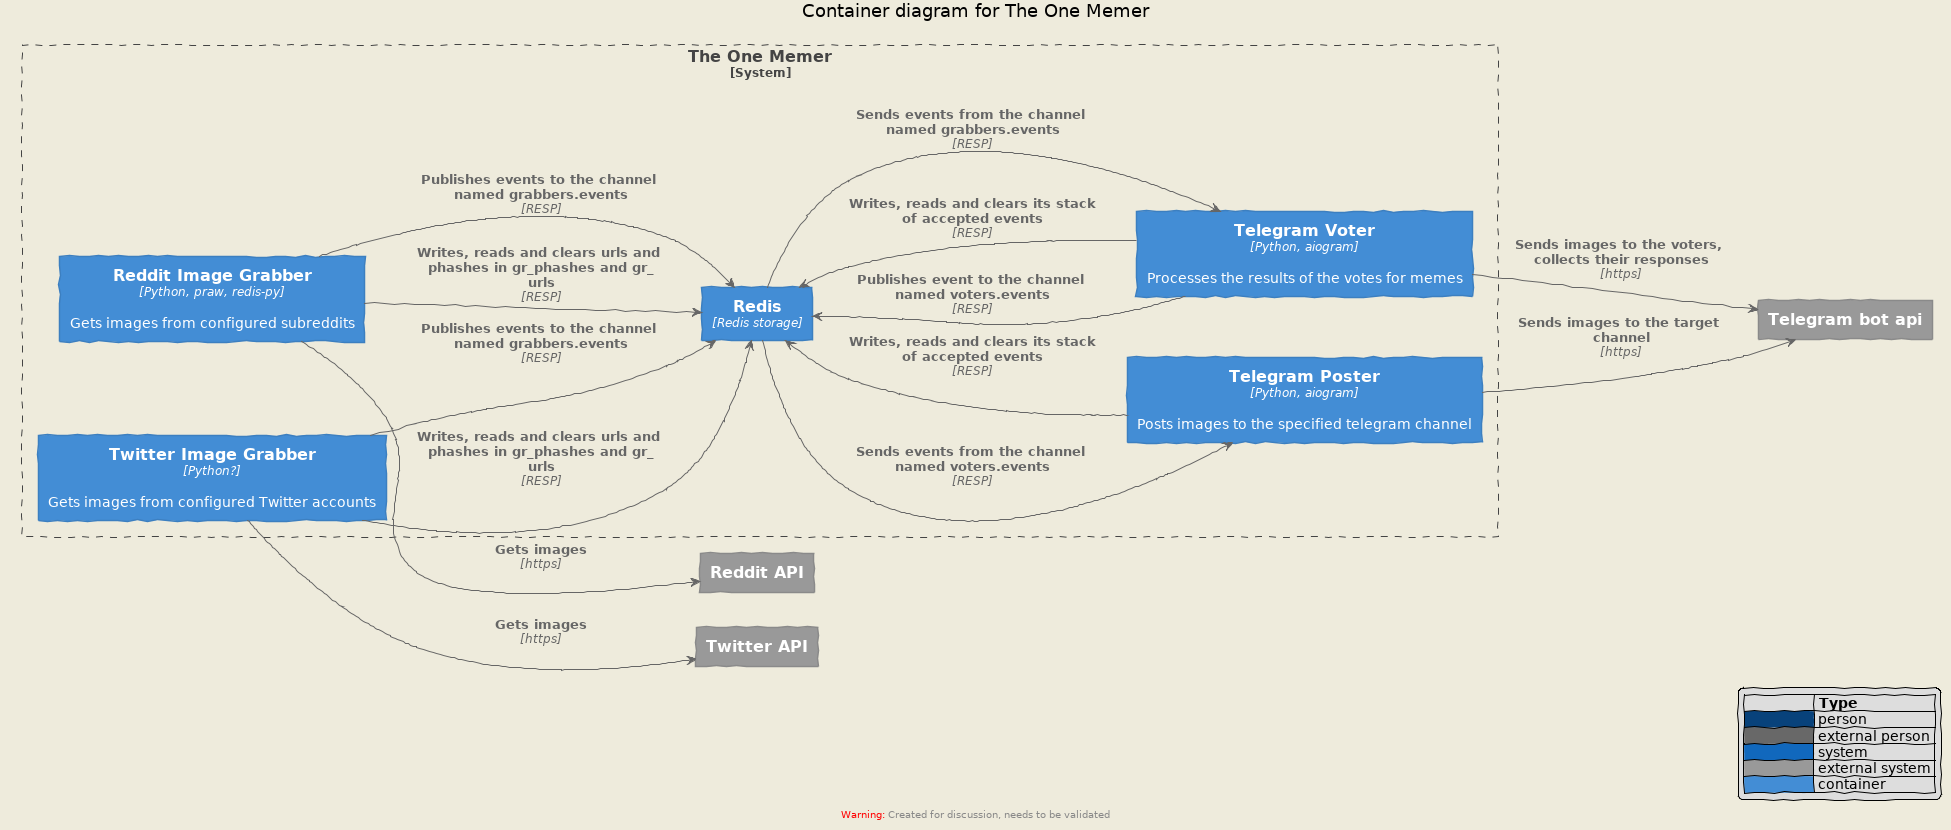

The diagram above was rendered by PlantUML. Its source (embedded in the PNG):
@startuml tom-design-1
!includeurl https://raw.githubusercontent.com/RicardoNiepel/C4-PlantUML/release/1-0/C4_Container.puml

skinparam wrapWidth 350
skinparam maxMessageSize 250

title Container diagram for The One Memer

LAYOUT_WITH_LEGEND()
LAYOUT_LEFT_RIGHT
LAYOUT_AS_SKETCH()

System_Ext(reddit, "Reddit API")
System_Ext(twitter, "Twitter API")
System_Ext(tbot, "Telegram bot api")

System_Boundary(yasdm, "The One Memer") {
    Container(reddit_grabber, "Reddit Image Grabber", "Python, praw, redis-py", "Gets images from configured subreddits")
    Container(twitter_grabber, "Twitter Image Grabber", "Python?", "Gets images from configured Twitter accounts")


    Container(telegram_voter, "Telegram Voter", "Python, aiogram", "Processes the results of the votes for memes")

    Container(telegram_poster, "Telegram Poster", "Python, aiogram", "Posts images to the specified telegram channel")

    Container(redis, "Redis", "Redis storage")

    Rel(reddit_grabber, redis, "Writes, reads and clears urls and phashes in gr_phashes and gr_urls", "RESP")
    Rel(reddit_grabber, redis, "Publishes events to the channel named grabbers.events", "RESP")
    Rel(twitter_grabber, redis, "Writes, reads and clears urls and phashes in gr_phashes and gr_urls", "RESP")
    Rel(twitter_grabber, redis, "Publishes events to the channel named grabbers.events", "RESP")

    Rel(redis, telegram_voter, "Sends events from the channel named grabbers.events", "RESP")
    Rel(telegram_voter, redis, "Publishes event to the channel named voters.events", "RESP")
    Rel(telegram_voter, redis, "Writes, reads and clears its stack of accepted events", "RESP")

    Rel(redis, telegram_poster, "Sends events from the channel named voters.events", "RESP")
    Rel(telegram_poster, redis, "Writes, reads and clears its stack of accepted events", "RESP")
}

Rel(reddit_grabber, reddit, "Gets images", "https")
Rel(twitter_grabber, twitter, "Gets images", "https")

Rel(telegram_voter, tbot, "Sends images to the voters, collects their responses", "https")
Rel(telegram_poster, tbot, "Sends images to the target channel", "https")





@enduml